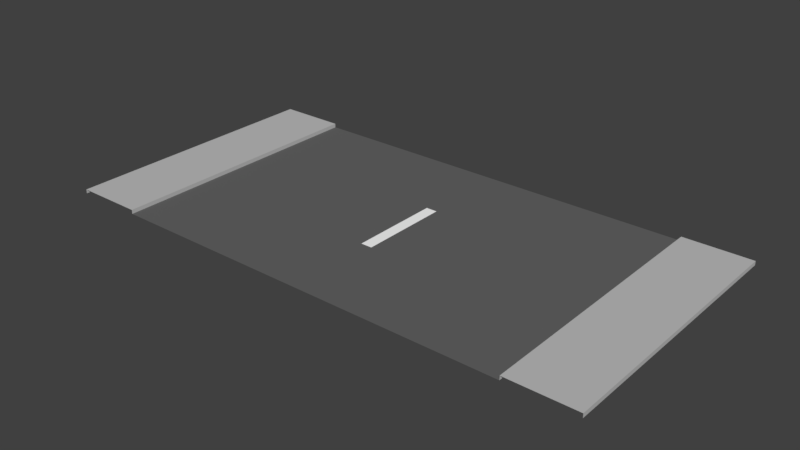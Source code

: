 # Source: Street_0.blend  (saved by Blender 2.77.0; exported with 4.5.12 LTS)
import bpy
from mathutils import Matrix  # noqa: F401  (used for matrix-valued properties, if any)

bpy.ops.wm.read_factory_settings(use_empty=True)
scene = bpy.context.scene
scene.name = 'Scene'

# ---- collections
col_collection_1 = bpy.data.collections.new('Collection 1'); scene.collection.children.link(col_collection_1)

# ---- materials (node trees are filled in below, after node groups)
mat_stra_e = bpy.data.materials.new('Straße')
mat_stra_e.alpha_threshold = 0.0
mat_stra_e.use_transparent_shadow = False
mat_stra_e.diffuse_color = (0.1329, 0.1329, 0.1329, 1.0)
mat_stra_e.roughness = 0.5
mat_markierung = bpy.data.materials.new('Markierung')
mat_markierung.alpha_threshold = 0.0
mat_markierung.use_transparent_shadow = False
mat_markierung.diffuse_color = (1.0, 1.0, 1.0, 1.0)
mat_markierung.roughness = 0.5
mat_markierung.line_color = (0.0, 0.0, 0.0, 1.0)
mat_b_rgersteig = bpy.data.materials.new('Bürgersteig')
mat_b_rgersteig.alpha_threshold = 0.0
mat_b_rgersteig.use_transparent_shadow = False
mat_b_rgersteig.diffuse_color = (0.5277, 0.5277, 0.5277, 1.0)
mat_b_rgersteig.roughness = 0.5

# ---- material node trees

# ---- world
world_world = bpy.data.worlds.new('World'); scene.world = world_world
world_world.color = (0.05088, 0.05088, 0.05088)
world_world.use_sun_shadow = False
world_world.sun_shadow_jitter_overblur = 0.0
world_world.cycles.sampling_method = 'MANUAL'

# ---- meshes
me_plane = bpy.data.meshes.new('Plane')
me_plane.from_pydata([(-1.5, -1.0, 0.0), (-0.0412, -1.0, 0.0), (-1.5, 1.0, 0.0), (-0.0412, 1.0, 0.0), (0.0, -1.0, 0.0), (0.0, 1.0, 0.0), (-1.5, 0.3333, 0.0), (-1.5, -0.3333, 0.0), (-0.0412, -0.3333, 0.0), (-0.0412, 0.3333, 0.0), (0.0, -0.3333, 0.0), (0.0, 0.3333, 0.0), (-1.5, -1.0, 0.02961), (-1.5, 1.0, 0.02961), (-1.5, 0.3333, 0.02961), (-1.5, -0.3333, 0.02961), (-2.0, -1.0, 0.02961), (-2.0, 1.0, 0.02961), (-2.0, 0.3333, 0.02961), (-2.0, -0.3333, 0.02961), (-2.0, -1.0, 0.0), (-2.0, 1.0, 0.0), (-2.0, 0.3333, 0.0), (-2.0, -0.3333, 0.0)], [], [(6, 9, 3, 2), (9, 11, 5, 3), (1, 4, 10, 8), (8, 10, 11, 9), (0, 1, 8, 7), (7, 8, 9, 6), (7, 6, 14, 15), (6, 2, 13, 14), (0, 7, 15, 12), (15, 14, 18, 19), (14, 13, 17, 18), (12, 15, 19, 16), (19, 18, 22, 23), (18, 17, 21, 22), (16, 19, 23, 20)])
me_plane.polygons.foreach_set('material_index', [0, 0, 0, 1, 0, 0, 2, 2, 2, 2, 2, 2, 2, 2, 2])
me_plane.materials.append(mat_stra_e)
me_plane.materials.append(mat_markierung)
me_plane.materials.append(mat_b_rgersteig)
me_plane.use_remesh_preserve_volume = False
me_plane.use_remesh_preserve_attributes = False
me_plane.use_mirror_vertex_groups = False
me_plane.update()

# ---- objects
ob_plane = bpy.data.objects.new('Plane', me_plane)

# ---- transforms, parenting, visibility, modifiers, constraints
ob_plane.location = (0.0, 0.0, 0.0)
ob_plane.lineart.crease_threshold = 0.0
_m = ob_plane.modifiers.new('Mirror', 'MIRROR')

# ---- collection membership
col_collection_1.objects.link(ob_plane)

# ---- scene / render settings (as saved in the file)
scene.frame_start = 1; scene.frame_end = 250; scene.frame_set(1)
scene.render.engine = 'BLENDER_EEVEE_NEXT'
scene.render.resolution_percentage = 50
scene.render.dither_intensity = 0.0
scene.cycles.use_denoising = False
scene.cycles.samples = 128
scene.cycles.sampling_pattern = 'TABULATED_SOBOL'
scene.cycles.light_sampling_threshold = 0.0
scene.cycles.use_adaptive_sampling = False
scene.cycles.use_light_tree = False
scene.cycles.blur_glossy = 0.0
scene.cycles.sample_clamp_indirect = 0.0
scene.view_settings.view_transform = 'Standard'
bpy.context.view_layer.update()

# ---- added for rendering (the .blend has no active camera and no usable light): camera, sun
cam_auto = bpy.data.cameras.new('AutoCamera')
cam_auto.lens = 50.0
cam_auto.sensor_width = 36.0
cam_auto.clip_end = 1000.0
ob_auto_camera = bpy.data.objects.new('AutoCamera', cam_auto)
scene.collection.objects.link(ob_auto_camera)
ob_auto_camera.location = (4.13782, -4.96539, 3.32506)
ob_auto_camera.rotation_euler = (1.09748, -7.21219e-08, 0.694738)
scene.camera = ob_auto_camera
light_auto_sun = bpy.data.lights.new('AutoSun', 'SUN')
light_auto_sun.energy = 3.0
light_auto_sun.angle = 0.0523599
ob_auto_sun = bpy.data.objects.new('AutoSun', light_auto_sun)
scene.collection.objects.link(ob_auto_sun)
ob_auto_sun.rotation_euler = (0.872665, 0.174533, 0.523599)
bpy.context.view_layer.update()
